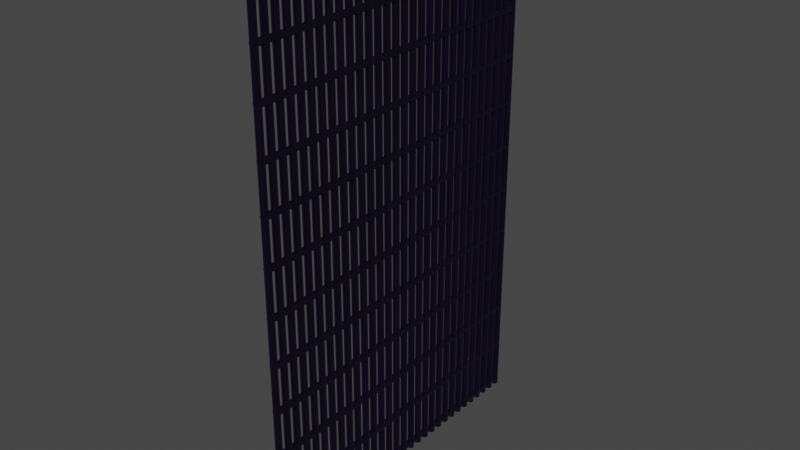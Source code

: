 # Source: Cage.blend  (saved by Blender 3.4.6; exported with 4.5.12 LTS)
import bpy
from mathutils import Matrix  # noqa: F401  (used for matrix-valued properties, if any)

bpy.ops.wm.read_factory_settings(use_empty=True)
scene = bpy.context.scene
scene.name = 'Scene'

# ---- collections
col_collection = bpy.data.collections.new('Collection'); scene.collection.children.link(col_collection)

# ---- materials (node trees are filled in below, after node groups)
mat_material = bpy.data.materials.new('Material')
mat_material.alpha_threshold = 0.0
mat_material.use_transparent_shadow = False
mat_material.roughness = 0.5
mat_material.line_color = (0.0, 0.0, 0.0, 1.0)

# ---- material node trees
mat_material.use_nodes = True; mat_material.node_tree.nodes.clear()
_N = mat_material.node_tree.nodes; _L = mat_material.node_tree.links
n0 = _N.new('ShaderNodeOutputMaterial'); n0.name = 'Material Output'; n0.location = (300, 300)
n1 = _N.new('ShaderNodeBsdfPrincipled'); n1.name = 'Principled BSDF'; n1.location = (10, 300)
n1.distribution = 'GGX'
n1.subsurface_method = 'RANDOM_WALK_SKIN'
n1.inputs[0].default_value = (0.007, 0.003577, 0.01997, 1.0)
n1.inputs[1].default_value = 0.4605
n1.inputs[2].default_value = 0.1053
n1.inputs[3].default_value = 1.45
n1.inputs[19].default_value = 0.1689
n1.inputs[27].default_value = (0.0, 0.0, 0.0, 1.0)
n1.inputs[28].default_value = 1.0
_L.new(n1.outputs[0], n0.inputs[0])
n0.is_active_output = True

# ---- world
world_world = bpy.data.worlds.new('World'); scene.world = world_world
world_world.use_nodes = True; world_world.node_tree.nodes.clear()
_N = world_world.node_tree.nodes; _L = world_world.node_tree.links
n0 = _N.new('ShaderNodeOutputWorld'); n0.name = 'World Output'; n0.location = (300, 300)
n1 = _N.new('ShaderNodeBackground'); n1.name = 'Background'; n1.location = (10, 300)
n1.inputs[0].default_value = (0.05088, 0.05088, 0.05088, 1.0)
_L.new(n1.outputs[0], n0.inputs[0])
n0.is_active_output = True
world_world.color = (0.05088, 0.05088, 0.05088)
world_world.use_sun_shadow = False
world_world.sun_shadow_jitter_overblur = 0.0

# ---- meshes
me_cylinder = bpy.data.meshes.new('Cylinder')
me_cylinder.from_pydata([(-3.638e-06, -69.84, -3.85), (-3.638e-06, -69.84, 1.964), (0.5672, -69.9, -3.85), (0.5672, -69.9, 1.964), (1.113, -70.06, -3.85), (1.113, -70.06, 1.964), (1.615, -70.33, -3.85), (1.615, -70.33, 1.964), (2.056, -70.69, -3.85), (2.056, -70.69, 1.964), (2.417, -71.13, -3.85), (2.417, -71.13, 1.964), (2.686, -71.64, -3.85), (2.686, -71.64, 1.964), (2.851, -72.18, -3.85), (2.851, -72.18, 1.964), (2.907, -72.75, -3.85), (2.907, -72.75, 1.964), (2.851, -73.32, -3.85), (2.851, -73.32, 1.964), (2.686, -73.86, -3.85), (2.686, -73.86, 1.964), (2.417, -74.36, -3.85), (2.417, -74.36, 1.964), (2.056, -74.81, -3.85), (2.056, -74.81, 1.964), (1.615, -75.17, -3.85), (1.615, -75.17, 1.964), (1.113, -75.44, -3.85), (1.113, -75.44, 1.964), (0.5672, -75.6, -3.85), (0.5672, -75.6, 1.964), (-3.638e-06, -75.66, -3.85), (-3.638e-06, -75.66, 1.964), (-0.5672, -75.6, -3.85), (-0.5672, -75.6, 1.964), (-1.113, -75.44, -3.85), (-1.113, -75.44, 1.964), (-1.615, -75.17, -3.85), (-1.615, -75.17, 1.964), (-2.056, -74.81, -3.85), (-2.056, -74.81, 1.964), (-2.417, -74.36, -3.85), (-2.417, -74.36, 1.964), (-2.686, -73.86, -3.85), (-2.686, -73.86, 1.964), (-2.851, -73.32, -3.85), (-2.851, -73.32, 1.964), (-2.907, -72.75, -3.85), (-2.907, -72.75, 1.964), (-2.851, -72.18, -3.85), (-2.851, -72.18, 1.964), (-2.686, -71.64, -3.85), (-2.686, -71.64, 1.964), (-2.417, -71.13, -3.85), (-2.417, -71.13, 1.964), (-2.056, -70.69, -3.85), (-2.056, -70.69, 1.964), (-1.615, -70.33, -3.85), (-1.615, -70.33, 1.964), (-1.113, -70.06, -3.85), (-1.113, -70.06, 1.964), (-0.5672, -69.9, -3.85), (-0.5672, -69.9, 1.964)], [], [(0, 1, 3, 2), (2, 3, 5, 4), (4, 5, 7, 6), (6, 7, 9, 8), (8, 9, 11, 10), (10, 11, 13, 12), (12, 13, 15, 14), (14, 15, 17, 16), (16, 17, 19, 18), (18, 19, 21, 20), (20, 21, 23, 22), (22, 23, 25, 24), (24, 25, 27, 26), (26, 27, 29, 28), (28, 29, 31, 30), (30, 31, 33, 32), (32, 33, 35, 34), (34, 35, 37, 36), (36, 37, 39, 38), (38, 39, 41, 40), (40, 41, 43, 42), (42, 43, 45, 44), (44, 45, 47, 46), (46, 47, 49, 48), (48, 49, 51, 50), (50, 51, 53, 52), (52, 53, 55, 54), (54, 55, 57, 56), (56, 57, 59, 58), (58, 59, 61, 60), (3, 1, 63, 61, 59, 57, 55, 53, 51, 49, 47, 45, 43, 41, 39, 37, 35, 33, 31, 29, 27, 25, 23, 21, 19, 17, 15, 13, 11, 9, 7, 5), (60, 61, 63, 62), (62, 63, 1, 0), (0, 2, 4, 6, 8, 10, 12, 14, 16, 18, 20, 22, 24, 26, 28, 30, 32, 34, 36, 38, 40, 42, 44, 46, 48, 50, 52, 54, 56, 58, 60, 62)])
_uv = me_cylinder.uv_layers.new(name='UVMap')
_uv.uv.foreach_set('vector', [1.0, 0.5, 1.0, 1.0, 0.9688, 1.0, 0.9688, 0.5, 0.9688, 0.5, 0.9688, 1.0, 0.9375, 1.0, 0.9375, 0.5, 0.9375, 0.5, 0.9375, 1.0, 0.9062, 1.0, 0.9062, 0.5, 0.9062, 0.5, 0.9062, 1.0, 0.875, 1.0, 0.875, 0.5, 0.875, 0.5, 0.875, 1.0, 0.8438, 1.0, 0.8438, 0.5, 0.8438, 0.5, 0.8438, 1.0, 0.8125, 1.0, 0.8125, 0.5, 0.8125, 0.5, 0.8125, 1.0, 0.7812, 1.0, 0.7812, 0.5, 0.7812, 0.5, 0.7812, 1.0, 0.75, 1.0, 0.75, 0.5, 0.75, 0.5, 0.75, 1.0, 0.7188, 1.0, 0.7188, 0.5, 0.7188, 0.5, 0.7188, 1.0, 0.6875, 1.0, 0.6875, 0.5, 0.6875, 0.5, 0.6875, 1.0, 0.6562, 1.0, 0.6562, 0.5, 0.6562, 0.5, 0.6562, 1.0, 0.625, 1.0, 0.625, 0.5, 0.625, 0.5, 0.625, 1.0, 0.5938, 1.0, 0.5938, 0.5, 0.5938, 0.5, 0.5938, 1.0, 0.5625, 1.0, 0.5625, 0.5, 0.5625, 0.5, 0.5625, 1.0, 0.5312, 1.0, 0.5312, 0.5, 0.5312, 0.5, 0.5312, 1.0, 0.5, 1.0, 0.5, 0.5, 0.5, 0.5, 0.5, 1.0, 0.4688, 1.0, 0.4688, 0.5, 0.4688, 0.5, 0.4688, 1.0, 0.4375, 1.0, 0.4375, 0.5, 0.4375, 0.5, 0.4375, 1.0, 0.4062, 1.0, 0.4062, 0.5, 0.4062, 0.5, 0.4062, 1.0, 0.375, 1.0, 0.375, 0.5, 0.375, 0.5, 0.375, 1.0, 0.3438, 1.0, 0.3438, 0.5, 0.3438, 0.5, 0.3438, 1.0, 0.3125, 1.0, 0.3125, 0.5, 0.3125, 0.5, 0.3125, 1.0, 0.2812, 1.0, 0.2812, 0.5, 0.2812, 0.5, 0.2812, 1.0, 0.25, 1.0, 0.25, 0.5, 0.25, 0.5, 0.25, 1.0, 0.2188, 1.0, 0.2188, 0.5, 0.2188, 0.5, 0.2188, 1.0, 0.1875, 1.0, 0.1875, 0.5, 0.1875, 0.5, 0.1875, 1.0, 0.1562, 1.0, 0.1562, 0.5, 0.1562, 0.5, 0.1562, 1.0, 0.125, 1.0, 0.125, 0.5, 0.125, 0.5, 0.125, 1.0, 0.09375, 1.0, 0.09375, 0.5, 0.09375, 0.5, 0.09375, 1.0, 0.0625, 1.0, 0.0625, 0.5, 0.2968, 0.4854, 0.25, 0.49, 0.2032, 0.4854, 0.1582, 0.4717, 0.1167, 0.4496, 0.08029, 0.4197, 0.05045, 0.3833, 0.02827, 0.3418, 0.01461, 0.2968, 0.01, 0.25, 0.01461, 0.2032, 0.02827, 0.1582, 0.05045, 0.1167, 0.08029, 0.08029, 0.1167, 0.05045, 0.1582, 0.02827, 0.2032, 0.01461, 0.25, 0.01, 0.2968, 0.01461, 0.3418, 0.02827, 0.3833, 0.05045, 0.4197, 0.08029, 0.4496, 0.1167, 0.4717, 0.1582, 0.4854, 0.2032, 0.49, 0.25, 0.4854, 0.2968, 0.4717, 0.3418, 0.4496, 0.3833, 0.4197, 0.4197, 0.3833, 0.4496, 0.3418, 0.4717, 0.0625, 0.5, 0.0625, 1.0, 0.03125, 1.0, 0.03125, 0.5, 0.03125, 0.5, 0.03125, 1.0, 0.0, 1.0, 0.0, 0.5, 0.75, 0.49, 0.7968, 0.4854, 0.8418, 0.4717, 0.8833, 0.4496, 0.9197, 0.4197, 0.9496, 0.3833, 0.9717, 0.3418, 0.9854, 0.2968, 0.99, 0.25, 0.9854, 0.2032, 0.9717, 0.1582, 0.9496, 0.1167, 0.9197, 0.08029, 0.8833, 0.05045, 0.8418, 0.02827, 0.7968, 0.01461, 0.75, 0.01, 0.7032, 0.01461, 0.6582, 0.02827, 0.6167, 0.05045, 0.5803, 0.08029, 0.5504, 0.1167, 0.5283, 0.1582, 0.5146, 0.2032, 0.51, 0.25, 0.5146, 0.2968, 0.5283, 0.3418, 0.5504, 0.3833, 0.5803, 0.4197, 0.6167, 0.4496, 0.6582, 0.4717, 0.7032, 0.4854])
me_cylinder.materials.append(mat_material)
me_cylinder.update()
me_cylinder_001 = bpy.data.meshes.new('Cylinder.001')
me_cylinder_001.from_pydata([(-3.638e-06, -43.81, -1.975), (-3.638e-06, -43.81, 3.84), (0.5672, -43.87, -1.975), (0.5672, -43.87, 3.84), (1.113, -44.03, -1.975), (1.113, -44.03, 3.84), (1.615, -44.3, -1.975), (1.615, -44.3, 3.84), (2.056, -44.66, -1.975), (2.056, -44.66, 3.84), (2.417, -45.1, -1.975), (2.417, -45.1, 3.84), (2.686, -45.61, -1.975), (2.686, -45.61, 3.84), (2.851, -46.15, -1.975), (2.851, -46.15, 3.84), (2.907, -46.72, -1.975), (2.907, -46.72, 3.84), (2.851, -47.29, -1.975), (2.851, -47.29, 3.84), (2.686, -47.83, -1.975), (2.686, -47.83, 3.84), (2.417, -48.33, -1.975), (2.417, -48.33, 3.84), (2.056, -48.77, -1.975), (2.056, -48.77, 3.84), (1.615, -49.14, -1.975), (1.615, -49.14, 3.84), (1.113, -49.4, -1.975), (1.113, -49.4, 3.84), (0.5672, -49.57, -1.975), (0.5672, -49.57, 3.84), (-3.638e-06, -49.63, -1.975), (-3.638e-06, -49.63, 3.84), (-0.5672, -49.57, -1.975), (-0.5672, -49.57, 3.84), (-1.113, -49.4, -1.975), (-1.113, -49.4, 3.84), (-1.615, -49.14, -1.975), (-1.615, -49.14, 3.84), (-2.056, -48.77, -1.975), (-2.056, -48.77, 3.84), (-2.417, -48.33, -1.975), (-2.417, -48.33, 3.84), (-2.686, -47.83, -1.975), (-2.686, -47.83, 3.84), (-2.851, -47.29, -1.975), (-2.851, -47.29, 3.84), (-2.907, -46.72, -1.975), (-2.907, -46.72, 3.84), (-2.851, -46.15, -1.975), (-2.851, -46.15, 3.84), (-2.686, -45.61, -1.975), (-2.686, -45.61, 3.84), (-2.417, -45.1, -1.975), (-2.417, -45.1, 3.84), (-2.056, -44.66, -1.975), (-2.056, -44.66, 3.84), (-1.615, -44.3, -1.975), (-1.615, -44.3, 3.84), (-1.113, -44.03, -1.975), (-1.113, -44.03, 3.84), (-0.5672, -43.87, -1.975), (-0.5672, -43.87, 3.84)], [], [(0, 1, 3, 2), (2, 3, 5, 4), (4, 5, 7, 6), (6, 7, 9, 8), (8, 9, 11, 10), (10, 11, 13, 12), (12, 13, 15, 14), (14, 15, 17, 16), (16, 17, 19, 18), (18, 19, 21, 20), (20, 21, 23, 22), (22, 23, 25, 24), (24, 25, 27, 26), (26, 27, 29, 28), (28, 29, 31, 30), (30, 31, 33, 32), (32, 33, 35, 34), (34, 35, 37, 36), (36, 37, 39, 38), (38, 39, 41, 40), (40, 41, 43, 42), (42, 43, 45, 44), (44, 45, 47, 46), (46, 47, 49, 48), (48, 49, 51, 50), (50, 51, 53, 52), (52, 53, 55, 54), (54, 55, 57, 56), (56, 57, 59, 58), (58, 59, 61, 60), (3, 1, 63, 61, 59, 57, 55, 53, 51, 49, 47, 45, 43, 41, 39, 37, 35, 33, 31, 29, 27, 25, 23, 21, 19, 17, 15, 13, 11, 9, 7, 5), (60, 61, 63, 62), (62, 63, 1, 0), (0, 2, 4, 6, 8, 10, 12, 14, 16, 18, 20, 22, 24, 26, 28, 30, 32, 34, 36, 38, 40, 42, 44, 46, 48, 50, 52, 54, 56, 58, 60, 62)])
_uv = me_cylinder_001.uv_layers.new(name='UVMap')
_uv.uv.foreach_set('vector', [1.0, 0.5, 1.0, 1.0, 0.9688, 1.0, 0.9688, 0.5, 0.9688, 0.5, 0.9688, 1.0, 0.9375, 1.0, 0.9375, 0.5, 0.9375, 0.5, 0.9375, 1.0, 0.9062, 1.0, 0.9062, 0.5, 0.9062, 0.5, 0.9062, 1.0, 0.875, 1.0, 0.875, 0.5, 0.875, 0.5, 0.875, 1.0, 0.8438, 1.0, 0.8438, 0.5, 0.8438, 0.5, 0.8438, 1.0, 0.8125, 1.0, 0.8125, 0.5, 0.8125, 0.5, 0.8125, 1.0, 0.7812, 1.0, 0.7812, 0.5, 0.7812, 0.5, 0.7812, 1.0, 0.75, 1.0, 0.75, 0.5, 0.75, 0.5, 0.75, 1.0, 0.7188, 1.0, 0.7188, 0.5, 0.7188, 0.5, 0.7188, 1.0, 0.6875, 1.0, 0.6875, 0.5, 0.6875, 0.5, 0.6875, 1.0, 0.6562, 1.0, 0.6562, 0.5, 0.6562, 0.5, 0.6562, 1.0, 0.625, 1.0, 0.625, 0.5, 0.625, 0.5, 0.625, 1.0, 0.5938, 1.0, 0.5938, 0.5, 0.5938, 0.5, 0.5938, 1.0, 0.5625, 1.0, 0.5625, 0.5, 0.5625, 0.5, 0.5625, 1.0, 0.5312, 1.0, 0.5312, 0.5, 0.5312, 0.5, 0.5312, 1.0, 0.5, 1.0, 0.5, 0.5, 0.5, 0.5, 0.5, 1.0, 0.4688, 1.0, 0.4688, 0.5, 0.4688, 0.5, 0.4688, 1.0, 0.4375, 1.0, 0.4375, 0.5, 0.4375, 0.5, 0.4375, 1.0, 0.4062, 1.0, 0.4062, 0.5, 0.4062, 0.5, 0.4062, 1.0, 0.375, 1.0, 0.375, 0.5, 0.375, 0.5, 0.375, 1.0, 0.3438, 1.0, 0.3438, 0.5, 0.3438, 0.5, 0.3438, 1.0, 0.3125, 1.0, 0.3125, 0.5, 0.3125, 0.5, 0.3125, 1.0, 0.2812, 1.0, 0.2812, 0.5, 0.2812, 0.5, 0.2812, 1.0, 0.25, 1.0, 0.25, 0.5, 0.25, 0.5, 0.25, 1.0, 0.2188, 1.0, 0.2188, 0.5, 0.2188, 0.5, 0.2188, 1.0, 0.1875, 1.0, 0.1875, 0.5, 0.1875, 0.5, 0.1875, 1.0, 0.1562, 1.0, 0.1562, 0.5, 0.1562, 0.5, 0.1562, 1.0, 0.125, 1.0, 0.125, 0.5, 0.125, 0.5, 0.125, 1.0, 0.09375, 1.0, 0.09375, 0.5, 0.09375, 0.5, 0.09375, 1.0, 0.0625, 1.0, 0.0625, 0.5, 0.2968, 0.4854, 0.25, 0.49, 0.2032, 0.4854, 0.1582, 0.4717, 0.1167, 0.4496, 0.08029, 0.4197, 0.05045, 0.3833, 0.02827, 0.3418, 0.01461, 0.2968, 0.01, 0.25, 0.01461, 0.2032, 0.02827, 0.1582, 0.05045, 0.1167, 0.08029, 0.08029, 0.1167, 0.05045, 0.1582, 0.02827, 0.2032, 0.01461, 0.25, 0.01, 0.2968, 0.01461, 0.3418, 0.02827, 0.3833, 0.05045, 0.4197, 0.08029, 0.4496, 0.1167, 0.4717, 0.1582, 0.4854, 0.2032, 0.49, 0.25, 0.4854, 0.2968, 0.4717, 0.3418, 0.4496, 0.3833, 0.4197, 0.4197, 0.3833, 0.4496, 0.3418, 0.4717, 0.0625, 0.5, 0.0625, 1.0, 0.03125, 1.0, 0.03125, 0.5, 0.03125, 0.5, 0.03125, 1.0, 0.0, 1.0, 0.0, 0.5, 0.75, 0.49, 0.7968, 0.4854, 0.8418, 0.4717, 0.8833, 0.4496, 0.9197, 0.4197, 0.9496, 0.3833, 0.9717, 0.3418, 0.9854, 0.2968, 0.99, 0.25, 0.9854, 0.2032, 0.9717, 0.1582, 0.9496, 0.1167, 0.9197, 0.08029, 0.8833, 0.05045, 0.8418, 0.02827, 0.7968, 0.01461, 0.75, 0.01, 0.7032, 0.01461, 0.6582, 0.02827, 0.6167, 0.05045, 0.5803, 0.08029, 0.5504, 0.1167, 0.5283, 0.1582, 0.5146, 0.2032, 0.51, 0.25, 0.5146, 0.2968, 0.5283, 0.3418, 0.5504, 0.3833, 0.5803, 0.4197, 0.6167, 0.4496, 0.6582, 0.4717, 0.7032, 0.4854])
me_cylinder_001.materials.append(mat_material)
me_cylinder_001.update()

# ---- objects
ob_cylinder = bpy.data.objects.new('Cylinder', me_cylinder)
ob_cylinder_001 = bpy.data.objects.new('Cylinder.001', me_cylinder_001)

# ---- transforms, parenting, visibility, modifiers, constraints
ob_cylinder.location = (0.5205, 0.4963, -0.9751)
ob_cylinder.rotation_euler = (1.571, -0.0, 0.0)
ob_cylinder.scale = (0.01923, 0.01923, 0.9528)
_m = ob_cylinder.modifiers.new('Array', 'ARRAY')
_m.count = 12
_m.relative_offset_displace = (0.0, 7.0, 0.0)
ob_cylinder_001.location = (0.5205, -0.4458, 0.4921)
ob_cylinder_001.scale = (0.01923, 0.01923, 1.5)
_m = ob_cylinder_001.modifiers.new('Array', 'ARRAY')
_m.count = 30
_m.relative_offset_displace = (0.0, 1.7, 0.0)

# ---- collection membership
col_collection.objects.link(ob_cylinder)
col_collection.objects.link(ob_cylinder_001)

# ---- scene / render settings (as saved in the file)
scene.frame_start = 1; scene.frame_end = 250; scene.frame_set(1)
scene.render.engine = 'BLENDER_EEVEE_NEXT'
scene.cycles.sampling_pattern = 'TABULATED_SOBOL'
scene.cycles.use_light_tree = False
scene.view_settings.view_transform = 'Filmic'
bpy.context.view_layer.update()

# ---- added for rendering (the .blend has no active camera and no usable light): camera, sun
cam_auto = bpy.data.cameras.new('AutoCamera')
cam_auto.lens = 50.0
cam_auto.sensor_width = 36.0
cam_auto.clip_end = 1000.0
ob_auto_camera = bpy.data.objects.new('AutoCamera', cam_auto)
scene.collection.objects.link(ob_auto_camera)
ob_auto_camera.location = (10.1545, -10.1486, 9.61838)
ob_auto_camera.rotation_euler = (1.09748, -7.21219e-08, 0.694738)
scene.camera = ob_auto_camera
light_auto_sun = bpy.data.lights.new('AutoSun', 'SUN')
light_auto_sun.energy = 3.0
light_auto_sun.angle = 0.0523599
ob_auto_sun = bpy.data.objects.new('AutoSun', light_auto_sun)
scene.collection.objects.link(ob_auto_sun)
ob_auto_sun.rotation_euler = (0.872665, 0.174533, 0.523599)
bpy.context.view_layer.update()
